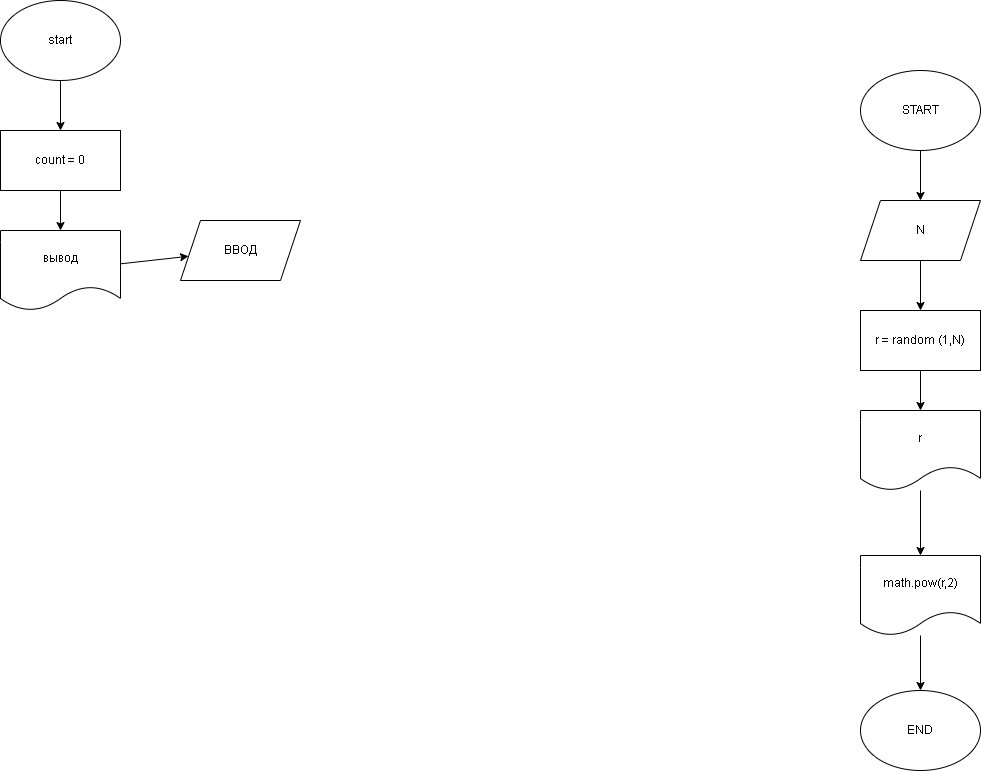

The diagram above was exported from draw.io. Its source (the exported page's mxGraphModel, read from the mxfile embedded in the PNG):
<mxGraphModel dx="564" dy="231" grid="1" gridSize="10" guides="1" tooltips="1" connect="1" arrows="1" fold="1" page="1" pageScale="1" pageWidth="827" pageHeight="1169" math="0" shadow="0">
  <root>
    <mxCell id="0" />
    <mxCell id="1" parent="0" />
    <mxCell id="5" style="edgeStyle=none;html=1;" edge="1" parent="1" source="2" target="4">
      <mxGeometry relative="1" as="geometry" />
    </mxCell>
    <mxCell id="2" value="start&lt;br&gt;" style="ellipse;whiteSpace=wrap;html=1;" vertex="1" parent="1">
      <mxGeometry x="230" y="30" width="120" height="80" as="geometry" />
    </mxCell>
    <mxCell id="8" style="edgeStyle=none;html=1;" edge="1" parent="1" source="4" target="6">
      <mxGeometry relative="1" as="geometry" />
    </mxCell>
    <mxCell id="4" value="count = 0" style="rounded=0;whiteSpace=wrap;html=1;" vertex="1" parent="1">
      <mxGeometry x="230" y="160" width="120" height="60" as="geometry" />
    </mxCell>
    <mxCell id="9" style="edgeStyle=none;html=1;" edge="1" parent="1" source="6" target="7">
      <mxGeometry relative="1" as="geometry" />
    </mxCell>
    <mxCell id="6" value="вывод" style="shape=document;whiteSpace=wrap;html=1;boundedLbl=1;" vertex="1" parent="1">
      <mxGeometry x="230" y="260" width="120" height="80" as="geometry" />
    </mxCell>
    <mxCell id="7" value="ВВОД&lt;br&gt;" style="shape=parallelogram;perimeter=parallelogramPerimeter;whiteSpace=wrap;html=1;fixedSize=1;" vertex="1" parent="1">
      <mxGeometry x="410" y="250" width="120" height="60" as="geometry" />
    </mxCell>
    <mxCell id="12" style="edgeStyle=none;html=1;" edge="1" parent="1" source="10" target="11">
      <mxGeometry relative="1" as="geometry" />
    </mxCell>
    <mxCell id="10" value="START" style="ellipse;whiteSpace=wrap;html=1;" vertex="1" parent="1">
      <mxGeometry x="1090" y="100" width="120" height="80" as="geometry" />
    </mxCell>
    <mxCell id="14" style="edgeStyle=none;html=1;" edge="1" parent="1" source="11" target="13">
      <mxGeometry relative="1" as="geometry" />
    </mxCell>
    <mxCell id="11" value="N" style="shape=parallelogram;perimeter=parallelogramPerimeter;whiteSpace=wrap;html=1;fixedSize=1;" vertex="1" parent="1">
      <mxGeometry x="1090" y="230" width="120" height="60" as="geometry" />
    </mxCell>
    <mxCell id="16" style="edgeStyle=none;html=1;" edge="1" parent="1" source="13" target="15">
      <mxGeometry relative="1" as="geometry" />
    </mxCell>
    <mxCell id="13" value="r = random (1,N)" style="rounded=0;whiteSpace=wrap;html=1;" vertex="1" parent="1">
      <mxGeometry x="1090" y="340" width="120" height="60" as="geometry" />
    </mxCell>
    <mxCell id="26" style="edgeStyle=none;html=1;" edge="1" parent="1" source="15" target="24">
      <mxGeometry relative="1" as="geometry" />
    </mxCell>
    <mxCell id="15" value="r" style="shape=document;whiteSpace=wrap;html=1;boundedLbl=1;" vertex="1" parent="1">
      <mxGeometry x="1090" y="440" width="120" height="80" as="geometry" />
    </mxCell>
    <mxCell id="28" style="edgeStyle=none;html=1;" edge="1" parent="1" source="24" target="27">
      <mxGeometry relative="1" as="geometry" />
    </mxCell>
    <mxCell id="24" value="math.pow(r,2)" style="shape=document;whiteSpace=wrap;html=1;boundedLbl=1;" vertex="1" parent="1">
      <mxGeometry x="1090" y="585" width="120" height="80" as="geometry" />
    </mxCell>
    <mxCell id="27" value="END" style="ellipse;whiteSpace=wrap;html=1;" vertex="1" parent="1">
      <mxGeometry x="1090" y="720" width="120" height="80" as="geometry" />
    </mxCell>
  </root>
</mxGraphModel>